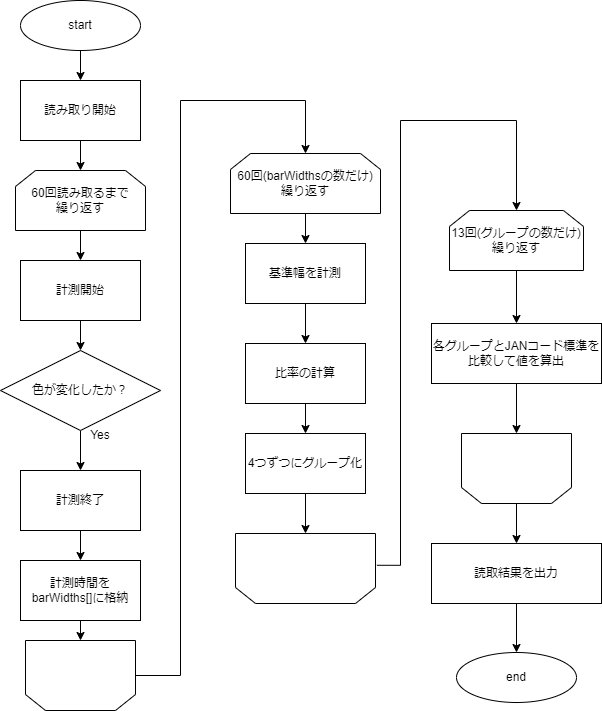

The diagram above was exported from draw.io. Its source (the exported page's mxGraphModel, read from the mxfile embedded in the PNG):
<mxGraphModel dx="410" dy="568" grid="1" gridSize="10" guides="1" tooltips="1" connect="1" arrows="1" fold="1" page="1" pageScale="1" pageWidth="827" pageHeight="1169" math="0" shadow="0">
  <root>
    <mxCell id="0" />
    <mxCell id="1" parent="0" />
    <mxCell id="CCfdR3Y5eos4Wbetqw-K-5" value="" style="edgeStyle=orthogonalEdgeStyle;rounded=0;orthogonalLoop=1;jettySize=auto;html=1;" parent="1" source="CCfdR3Y5eos4Wbetqw-K-6" edge="1">
      <mxGeometry relative="1" as="geometry">
        <mxPoint x="280" y="245" as="targetPoint" />
      </mxGeometry>
    </mxCell>
    <mxCell id="CCfdR3Y5eos4Wbetqw-K-1" value="start" style="ellipse;whiteSpace=wrap;html=1;" parent="1" vertex="1">
      <mxGeometry x="220" y="40" width="120" height="50" as="geometry" />
    </mxCell>
    <mxCell id="CCfdR3Y5eos4Wbetqw-K-9" value="" style="edgeStyle=orthogonalEdgeStyle;rounded=0;orthogonalLoop=1;jettySize=auto;html=1;" parent="1" source="CCfdR3Y5eos4Wbetqw-K-12" target="CCfdR3Y5eos4Wbetqw-K-8" edge="1">
      <mxGeometry relative="1" as="geometry" />
    </mxCell>
    <mxCell id="CCfdR3Y5eos4Wbetqw-K-15" value="" style="edgeStyle=orthogonalEdgeStyle;rounded=0;orthogonalLoop=1;jettySize=auto;html=1;" parent="1" source="CCfdR3Y5eos4Wbetqw-K-8" target="CCfdR3Y5eos4Wbetqw-K-14" edge="1">
      <mxGeometry relative="1" as="geometry" />
    </mxCell>
    <mxCell id="CCfdR3Y5eos4Wbetqw-K-8" value="色が変化したか？" style="rhombus;whiteSpace=wrap;html=1;" parent="1" vertex="1">
      <mxGeometry x="200" y="390" width="160" height="80" as="geometry" />
    </mxCell>
    <mxCell id="CCfdR3Y5eos4Wbetqw-K-11" value="" style="edgeStyle=orthogonalEdgeStyle;rounded=0;orthogonalLoop=1;jettySize=auto;html=1;" parent="1" source="CCfdR3Y5eos4Wbetqw-K-1" target="CCfdR3Y5eos4Wbetqw-K-10" edge="1">
      <mxGeometry relative="1" as="geometry">
        <mxPoint x="280" y="90" as="sourcePoint" />
        <mxPoint x="280" y="245" as="targetPoint" />
      </mxGeometry>
    </mxCell>
    <mxCell id="CCfdR3Y5eos4Wbetqw-K-10" value="読み取り開始" style="rounded=0;whiteSpace=wrap;html=1;" parent="1" vertex="1">
      <mxGeometry x="220" y="120" width="120" height="60" as="geometry" />
    </mxCell>
    <mxCell id="CCfdR3Y5eos4Wbetqw-K-13" value="" style="edgeStyle=orthogonalEdgeStyle;rounded=0;orthogonalLoop=1;jettySize=auto;html=1;" parent="1" source="CCfdR3Y5eos4Wbetqw-K-6" target="CCfdR3Y5eos4Wbetqw-K-12" edge="1">
      <mxGeometry relative="1" as="geometry">
        <mxPoint x="280" y="305" as="sourcePoint" />
        <mxPoint x="280" y="505" as="targetPoint" />
      </mxGeometry>
    </mxCell>
    <mxCell id="CCfdR3Y5eos4Wbetqw-K-12" value="計測開始" style="rounded=0;whiteSpace=wrap;html=1;" parent="1" vertex="1">
      <mxGeometry x="220" y="300" width="120" height="60" as="geometry" />
    </mxCell>
    <mxCell id="CCfdR3Y5eos4Wbetqw-K-22" value="" style="edgeStyle=orthogonalEdgeStyle;rounded=0;orthogonalLoop=1;jettySize=auto;html=1;entryX=0.5;entryY=0;entryDx=0;entryDy=0;" parent="1" source="CCfdR3Y5eos4Wbetqw-K-14" target="CCfdR3Y5eos4Wbetqw-K-31" edge="1">
      <mxGeometry relative="1" as="geometry">
        <mxPoint x="280" y="740" as="targetPoint" />
      </mxGeometry>
    </mxCell>
    <mxCell id="CCfdR3Y5eos4Wbetqw-K-14" value="計測終了" style="whiteSpace=wrap;html=1;" parent="1" vertex="1">
      <mxGeometry x="220" y="510" width="120" height="60" as="geometry" />
    </mxCell>
    <mxCell id="CCfdR3Y5eos4Wbetqw-K-16" value="Yes" style="text;html=1;strokeColor=none;fillColor=none;align=center;verticalAlign=middle;whiteSpace=wrap;rounded=0;" parent="1" vertex="1">
      <mxGeometry x="270" y="460" width="60" height="30" as="geometry" />
    </mxCell>
    <mxCell id="CCfdR3Y5eos4Wbetqw-K-30" value="" style="group" parent="1" vertex="1" connectable="0">
      <mxGeometry x="225" y="680" width="110" height="70" as="geometry" />
    </mxCell>
    <mxCell id="CCfdR3Y5eos4Wbetqw-K-23" value="" style="shape=loopLimit;whiteSpace=wrap;html=1;rotation=-180;size=20;" parent="CCfdR3Y5eos4Wbetqw-K-30" vertex="1">
      <mxGeometry width="110" height="70" as="geometry" />
    </mxCell>
    <mxCell id="CCfdR3Y5eos4Wbetqw-K-58" value="" style="edgeStyle=orthogonalEdgeStyle;rounded=0;orthogonalLoop=1;jettySize=auto;html=1;" parent="1" source="CCfdR3Y5eos4Wbetqw-K-31" edge="1">
      <mxGeometry relative="1" as="geometry">
        <mxPoint x="280" y="680" as="targetPoint" />
      </mxGeometry>
    </mxCell>
    <mxCell id="CCfdR3Y5eos4Wbetqw-K-31" value="計測時間をbarWidths[]に格納" style="rounded=0;whiteSpace=wrap;html=1;" parent="1" vertex="1">
      <mxGeometry x="220" y="600" width="120" height="60" as="geometry" />
    </mxCell>
    <mxCell id="CCfdR3Y5eos4Wbetqw-K-38" value="" style="edgeStyle=orthogonalEdgeStyle;rounded=0;orthogonalLoop=1;jettySize=auto;html=1;" parent="1" source="CCfdR3Y5eos4Wbetqw-K-35" target="CCfdR3Y5eos4Wbetqw-K-37" edge="1">
      <mxGeometry relative="1" as="geometry" />
    </mxCell>
    <mxCell id="CCfdR3Y5eos4Wbetqw-K-35" value="基準幅を計測" style="whiteSpace=wrap;html=1;" parent="1" vertex="1">
      <mxGeometry x="445" y="283" width="120" height="60" as="geometry" />
    </mxCell>
    <mxCell id="CCfdR3Y5eos4Wbetqw-K-36" value="" style="edgeStyle=orthogonalEdgeStyle;rounded=0;orthogonalLoop=1;jettySize=auto;html=1;" parent="1" source="CCfdR3Y5eos4Wbetqw-K-40" target="CCfdR3Y5eos4Wbetqw-K-35" edge="1">
      <mxGeometry relative="1" as="geometry" />
    </mxCell>
    <mxCell id="CCfdR3Y5eos4Wbetqw-K-43" value="" style="edgeStyle=orthogonalEdgeStyle;rounded=0;orthogonalLoop=1;jettySize=auto;html=1;" parent="1" source="CCfdR3Y5eos4Wbetqw-K-37" target="CCfdR3Y5eos4Wbetqw-K-42" edge="1">
      <mxGeometry relative="1" as="geometry" />
    </mxCell>
    <mxCell id="CCfdR3Y5eos4Wbetqw-K-37" value="比率の計算" style="whiteSpace=wrap;html=1;" parent="1" vertex="1">
      <mxGeometry x="445" y="383" width="120" height="60" as="geometry" />
    </mxCell>
    <mxCell id="CCfdR3Y5eos4Wbetqw-K-41" value="" style="edgeStyle=orthogonalEdgeStyle;rounded=0;orthogonalLoop=1;jettySize=auto;html=1;entryX=0.5;entryY=0;entryDx=0;entryDy=0;" parent="1" source="CCfdR3Y5eos4Wbetqw-K-23" target="CCfdR3Y5eos4Wbetqw-K-40" edge="1">
      <mxGeometry relative="1" as="geometry">
        <mxPoint x="280" y="940" as="sourcePoint" />
        <mxPoint x="280" y="1070" as="targetPoint" />
        <Array as="points">
          <mxPoint x="380" y="715" />
          <mxPoint x="380" y="140" />
          <mxPoint x="505" y="140" />
        </Array>
      </mxGeometry>
    </mxCell>
    <mxCell id="CCfdR3Y5eos4Wbetqw-K-40" value="60回(barWidthsの数だけ)&lt;br&gt;繰り返す" style="shape=loopLimit;whiteSpace=wrap;html=1;size=20;" parent="1" vertex="1">
      <mxGeometry x="430" y="193" width="150" height="60" as="geometry" />
    </mxCell>
    <mxCell id="CCfdR3Y5eos4Wbetqw-K-45" value="" style="edgeStyle=orthogonalEdgeStyle;rounded=0;orthogonalLoop=1;jettySize=auto;html=1;exitX=-0.01;exitY=0.546;exitDx=0;exitDy=0;exitPerimeter=0;entryX=0.5;entryY=0;entryDx=0;entryDy=0;" parent="1" source="CCfdR3Y5eos4Wbetqw-K-52" target="CCfdR3Y5eos4Wbetqw-K-61" edge="1">
      <mxGeometry relative="1" as="geometry">
        <Array as="points">
          <mxPoint x="600" y="605" />
          <mxPoint x="600" y="160" />
          <mxPoint x="716" y="160" />
        </Array>
      </mxGeometry>
    </mxCell>
    <mxCell id="CCfdR3Y5eos4Wbetqw-K-54" style="edgeStyle=orthogonalEdgeStyle;rounded=0;orthogonalLoop=1;jettySize=auto;html=1;entryX=0.5;entryY=1;entryDx=0;entryDy=0;" parent="1" source="CCfdR3Y5eos4Wbetqw-K-42" target="CCfdR3Y5eos4Wbetqw-K-52" edge="1">
      <mxGeometry relative="1" as="geometry" />
    </mxCell>
    <mxCell id="CCfdR3Y5eos4Wbetqw-K-42" value="4つずつにグループ化" style="whiteSpace=wrap;html=1;" parent="1" vertex="1">
      <mxGeometry x="445" y="473" width="120" height="60" as="geometry" />
    </mxCell>
    <mxCell id="CCfdR3Y5eos4Wbetqw-K-49" value="" style="edgeStyle=orthogonalEdgeStyle;rounded=0;orthogonalLoop=1;jettySize=auto;html=1;entryX=0.5;entryY=1;entryDx=0;entryDy=0;" parent="1" source="CCfdR3Y5eos4Wbetqw-K-44" target="CCfdR3Y5eos4Wbetqw-K-65" edge="1">
      <mxGeometry relative="1" as="geometry" />
    </mxCell>
    <mxCell id="CCfdR3Y5eos4Wbetqw-K-44" value="各グループとJANコード標準を&lt;br&gt;比較して値を算出" style="whiteSpace=wrap;html=1;" parent="1" vertex="1">
      <mxGeometry x="631" y="363" width="170" height="60" as="geometry" />
    </mxCell>
    <mxCell id="CCfdR3Y5eos4Wbetqw-K-60" value="" style="edgeStyle=orthogonalEdgeStyle;rounded=0;orthogonalLoop=1;jettySize=auto;html=1;" parent="1" source="CCfdR3Y5eos4Wbetqw-K-48" target="CCfdR3Y5eos4Wbetqw-K-59" edge="1">
      <mxGeometry relative="1" as="geometry" />
    </mxCell>
    <mxCell id="CCfdR3Y5eos4Wbetqw-K-48" value="読取結果を出力" style="whiteSpace=wrap;html=1;" parent="1" vertex="1">
      <mxGeometry x="631" y="583" width="170" height="60" as="geometry" />
    </mxCell>
    <mxCell id="CCfdR3Y5eos4Wbetqw-K-51" value="" style="group" parent="1" vertex="1" connectable="0">
      <mxGeometry x="435" y="573" width="140" height="70" as="geometry" />
    </mxCell>
    <mxCell id="CCfdR3Y5eos4Wbetqw-K-52" value="" style="shape=loopLimit;whiteSpace=wrap;html=1;rotation=-180;size=20;" parent="CCfdR3Y5eos4Wbetqw-K-51" vertex="1">
      <mxGeometry width="140" height="70" as="geometry" />
    </mxCell>
    <mxCell id="CCfdR3Y5eos4Wbetqw-K-55" value="" style="edgeStyle=orthogonalEdgeStyle;rounded=0;orthogonalLoop=1;jettySize=auto;html=1;" parent="1" source="CCfdR3Y5eos4Wbetqw-K-10" target="CCfdR3Y5eos4Wbetqw-K-6" edge="1">
      <mxGeometry relative="1" as="geometry">
        <mxPoint x="280" y="180" as="sourcePoint" />
        <mxPoint x="280" y="245" as="targetPoint" />
      </mxGeometry>
    </mxCell>
    <mxCell id="CCfdR3Y5eos4Wbetqw-K-6" value="60回読み取るまで&lt;br&gt;繰り返す" style="shape=loopLimit;whiteSpace=wrap;html=1;size=20;" parent="1" vertex="1">
      <mxGeometry x="215" y="210" width="130" height="60" as="geometry" />
    </mxCell>
    <mxCell id="CCfdR3Y5eos4Wbetqw-K-59" value="end" style="ellipse;whiteSpace=wrap;html=1;" parent="1" vertex="1">
      <mxGeometry x="656" y="692" width="120" height="50" as="geometry" />
    </mxCell>
    <mxCell id="CCfdR3Y5eos4Wbetqw-K-63" value="" style="edgeStyle=orthogonalEdgeStyle;rounded=0;orthogonalLoop=1;jettySize=auto;html=1;" parent="1" source="CCfdR3Y5eos4Wbetqw-K-61" target="CCfdR3Y5eos4Wbetqw-K-44" edge="1">
      <mxGeometry relative="1" as="geometry" />
    </mxCell>
    <mxCell id="CCfdR3Y5eos4Wbetqw-K-61" value="13回(グループの数だけ)&lt;br&gt;繰り返す" style="shape=loopLimit;whiteSpace=wrap;html=1;size=20;" parent="1" vertex="1">
      <mxGeometry x="649" y="250" width="134" height="60" as="geometry" />
    </mxCell>
    <mxCell id="CCfdR3Y5eos4Wbetqw-K-64" value="" style="group" parent="1" vertex="1" connectable="0">
      <mxGeometry x="661" y="473" width="110" height="70" as="geometry" />
    </mxCell>
    <mxCell id="CCfdR3Y5eos4Wbetqw-K-65" value="" style="shape=loopLimit;whiteSpace=wrap;html=1;rotation=-180;size=20;" parent="CCfdR3Y5eos4Wbetqw-K-64" vertex="1">
      <mxGeometry width="110" height="70" as="geometry" />
    </mxCell>
    <mxCell id="CCfdR3Y5eos4Wbetqw-K-66" value="" style="edgeStyle=orthogonalEdgeStyle;rounded=0;orthogonalLoop=1;jettySize=auto;html=1;" parent="1" source="CCfdR3Y5eos4Wbetqw-K-65" target="CCfdR3Y5eos4Wbetqw-K-48" edge="1">
      <mxGeometry relative="1" as="geometry" />
    </mxCell>
  </root>
</mxGraphModel>